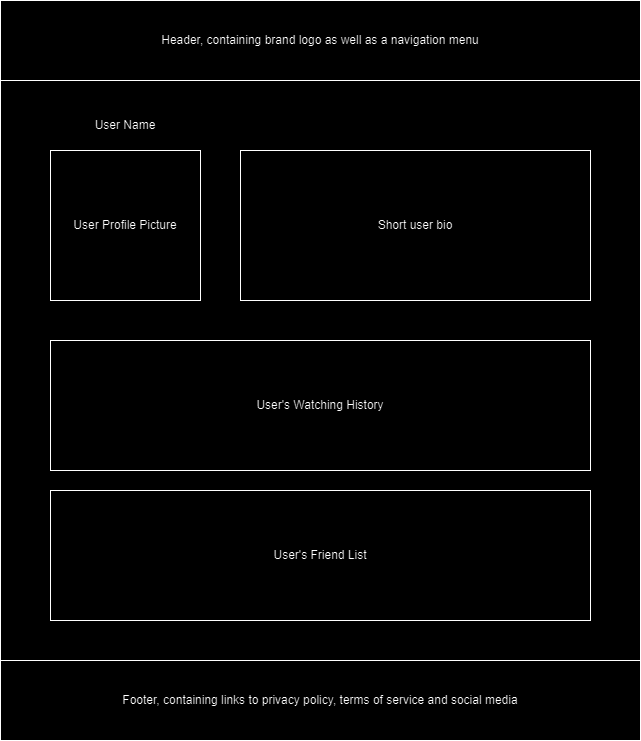

The diagram above was exported from draw.io. Its source (the exported page's mxGraphModel, read from the mxfile embedded in the PNG):
<mxGraphModel dx="1050" dy="652" grid="1" gridSize="10" guides="1" tooltips="1" connect="1" arrows="1" fold="1" page="1" pageScale="1" pageWidth="850" pageHeight="1100" math="0" shadow="0">
  <root>
    <mxCell id="0" />
    <mxCell id="1" parent="0" />
    <mxCell id="bOVIlbhK3Mor9VR2xwtz-1" value="" style="rounded=0;whiteSpace=wrap;html=1;" vertex="1" parent="1">
      <mxGeometry x="150" y="50" width="640" height="740" as="geometry" />
    </mxCell>
    <mxCell id="bOVIlbhK3Mor9VR2xwtz-2" value="Header, containing brand logo as well as a navigation menu" style="rounded=0;whiteSpace=wrap;html=1;" vertex="1" parent="1">
      <mxGeometry x="150" y="50" width="640" height="80" as="geometry" />
    </mxCell>
    <mxCell id="bOVIlbhK3Mor9VR2xwtz-3" value="Footer, containing links to privacy policy, terms of service and social media" style="rounded=0;whiteSpace=wrap;html=1;" vertex="1" parent="1">
      <mxGeometry x="150" y="710" width="640" height="80" as="geometry" />
    </mxCell>
    <mxCell id="bOVIlbhK3Mor9VR2xwtz-4" value="User Profile Picture" style="rounded=0;whiteSpace=wrap;html=1;" vertex="1" parent="1">
      <mxGeometry x="200" y="200" width="150" height="150" as="geometry" />
    </mxCell>
    <mxCell id="bOVIlbhK3Mor9VR2xwtz-5" value="User Name" style="text;html=1;strokeColor=none;fillColor=none;align=center;verticalAlign=middle;whiteSpace=wrap;rounded=0;" vertex="1" parent="1">
      <mxGeometry x="210" y="160" width="130" height="30" as="geometry" />
    </mxCell>
    <mxCell id="bOVIlbhK3Mor9VR2xwtz-6" value="Short user bio" style="rounded=0;whiteSpace=wrap;html=1;" vertex="1" parent="1">
      <mxGeometry x="390" y="200" width="350" height="150" as="geometry" />
    </mxCell>
    <mxCell id="bOVIlbhK3Mor9VR2xwtz-7" value="User's Watching History" style="rounded=0;whiteSpace=wrap;html=1;" vertex="1" parent="1">
      <mxGeometry x="200" y="390" width="540" height="130" as="geometry" />
    </mxCell>
    <mxCell id="bOVIlbhK3Mor9VR2xwtz-8" value="User's Friend List" style="rounded=0;whiteSpace=wrap;html=1;" vertex="1" parent="1">
      <mxGeometry x="200" y="540" width="540" height="130" as="geometry" />
    </mxCell>
  </root>
</mxGraphModel>